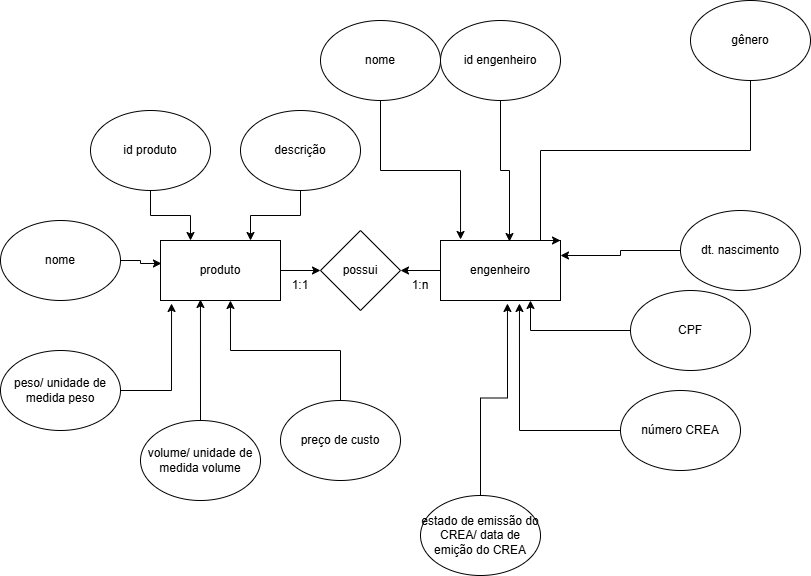

The diagram above was exported from draw.io. Its source (the exported page's mxGraphModel, read from the mxfile embedded in the PNG):
<mxGraphModel dx="1434" dy="772" grid="1" gridSize="10" guides="1" tooltips="1" connect="1" arrows="1" fold="1" page="1" pageScale="1" pageWidth="827" pageHeight="1169" math="0" shadow="0">
  <root>
    <mxCell id="0" />
    <mxCell id="1" parent="0" />
    <mxCell id="iEbb0bs-XdBEOiPxuZX3-6" style="edgeStyle=orthogonalEdgeStyle;rounded=0;orthogonalLoop=1;jettySize=auto;html=1;entryX=0;entryY=0.5;entryDx=0;entryDy=0;" parent="1" source="PQMBO1m3v8-BGMdd3L6S-1" target="iEbb0bs-XdBEOiPxuZX3-2" edge="1">
      <mxGeometry relative="1" as="geometry" />
    </mxCell>
    <mxCell id="PQMBO1m3v8-BGMdd3L6S-1" value="produto" style="rounded=0;whiteSpace=wrap;html=1;" parent="1" vertex="1">
      <mxGeometry x="180" y="250" width="120" height="60" as="geometry" />
    </mxCell>
    <mxCell id="iEbb0bs-XdBEOiPxuZX3-7" style="edgeStyle=orthogonalEdgeStyle;rounded=0;orthogonalLoop=1;jettySize=auto;html=1;entryX=1;entryY=0.5;entryDx=0;entryDy=0;" parent="1" source="PQMBO1m3v8-BGMdd3L6S-2" target="iEbb0bs-XdBEOiPxuZX3-2" edge="1">
      <mxGeometry relative="1" as="geometry" />
    </mxCell>
    <mxCell id="PQMBO1m3v8-BGMdd3L6S-2" value="engenheiro" style="rounded=0;whiteSpace=wrap;html=1;" parent="1" vertex="1">
      <mxGeometry x="460" y="250" width="120" height="60" as="geometry" />
    </mxCell>
    <mxCell id="xNVGM9o-48eHqYHMYbzQ-2" value="id engenheiro" style="ellipse;whiteSpace=wrap;html=1;" parent="1" vertex="1">
      <mxGeometry x="460" y="30" width="120" height="80" as="geometry" />
    </mxCell>
    <mxCell id="xNVGM9o-48eHqYHMYbzQ-4" value="1:n" style="text;html=1;align=center;verticalAlign=middle;whiteSpace=wrap;rounded=0;" parent="1" vertex="1">
      <mxGeometry x="410" y="280" width="60" height="30" as="geometry" />
    </mxCell>
    <mxCell id="xNVGM9o-48eHqYHMYbzQ-5" value="1:1" style="text;html=1;align=center;verticalAlign=middle;whiteSpace=wrap;rounded=0;" parent="1" vertex="1">
      <mxGeometry x="290" y="280" width="60" height="30" as="geometry" />
    </mxCell>
    <mxCell id="xNVGM9o-48eHqYHMYbzQ-12" style="edgeStyle=orthogonalEdgeStyle;rounded=0;orthogonalLoop=1;jettySize=auto;html=1;entryX=0.25;entryY=0;entryDx=0;entryDy=0;" parent="1" source="xNVGM9o-48eHqYHMYbzQ-6" target="PQMBO1m3v8-BGMdd3L6S-1" edge="1">
      <mxGeometry relative="1" as="geometry" />
    </mxCell>
    <mxCell id="xNVGM9o-48eHqYHMYbzQ-6" value="id produto" style="ellipse;whiteSpace=wrap;html=1;" parent="1" vertex="1">
      <mxGeometry x="110" y="120" width="120" height="80" as="geometry" />
    </mxCell>
    <mxCell id="xNVGM9o-48eHqYHMYbzQ-7" value="nome" style="ellipse;whiteSpace=wrap;html=1;" parent="1" vertex="1">
      <mxGeometry x="20" y="230" width="120" height="80" as="geometry" />
    </mxCell>
    <mxCell id="xNVGM9o-48eHqYHMYbzQ-8" value="peso/ unidade de medida peso" style="ellipse;whiteSpace=wrap;html=1;" parent="1" vertex="1">
      <mxGeometry x="20" y="360" width="120" height="80" as="geometry" />
    </mxCell>
    <mxCell id="xNVGM9o-48eHqYHMYbzQ-16" style="edgeStyle=orthogonalEdgeStyle;rounded=0;orthogonalLoop=1;jettySize=auto;html=1;entryX=0.333;entryY=0.983;entryDx=0;entryDy=0;entryPerimeter=0;" parent="1" source="xNVGM9o-48eHqYHMYbzQ-9" target="PQMBO1m3v8-BGMdd3L6S-1" edge="1">
      <mxGeometry relative="1" as="geometry">
        <mxPoint x="220" y="320" as="targetPoint" />
      </mxGeometry>
    </mxCell>
    <mxCell id="xNVGM9o-48eHqYHMYbzQ-9" value="volume/ unidade de medida volume" style="ellipse;whiteSpace=wrap;html=1;" parent="1" vertex="1">
      <mxGeometry x="160" y="430" width="120" height="80" as="geometry" />
    </mxCell>
    <mxCell id="xNVGM9o-48eHqYHMYbzQ-10" value="preço de custo" style="ellipse;whiteSpace=wrap;html=1;" parent="1" vertex="1">
      <mxGeometry x="300" y="410" width="120" height="80" as="geometry" />
    </mxCell>
    <mxCell id="xNVGM9o-48eHqYHMYbzQ-13" style="edgeStyle=orthogonalEdgeStyle;rounded=0;orthogonalLoop=1;jettySize=auto;html=1;entryX=0.75;entryY=0;entryDx=0;entryDy=0;" parent="1" source="xNVGM9o-48eHqYHMYbzQ-11" target="PQMBO1m3v8-BGMdd3L6S-1" edge="1">
      <mxGeometry relative="1" as="geometry" />
    </mxCell>
    <mxCell id="xNVGM9o-48eHqYHMYbzQ-11" value="descrição" style="ellipse;whiteSpace=wrap;html=1;" parent="1" vertex="1">
      <mxGeometry x="260" y="120" width="120" height="80" as="geometry" />
    </mxCell>
    <mxCell id="xNVGM9o-48eHqYHMYbzQ-14" style="edgeStyle=orthogonalEdgeStyle;rounded=0;orthogonalLoop=1;jettySize=auto;html=1;entryX=0.008;entryY=0.383;entryDx=0;entryDy=0;entryPerimeter=0;" parent="1" source="xNVGM9o-48eHqYHMYbzQ-7" target="PQMBO1m3v8-BGMdd3L6S-1" edge="1">
      <mxGeometry relative="1" as="geometry" />
    </mxCell>
    <mxCell id="xNVGM9o-48eHqYHMYbzQ-15" style="edgeStyle=orthogonalEdgeStyle;rounded=0;orthogonalLoop=1;jettySize=auto;html=1;entryX=0.092;entryY=1.05;entryDx=0;entryDy=0;entryPerimeter=0;" parent="1" source="xNVGM9o-48eHqYHMYbzQ-8" target="PQMBO1m3v8-BGMdd3L6S-1" edge="1">
      <mxGeometry relative="1" as="geometry" />
    </mxCell>
    <mxCell id="xNVGM9o-48eHqYHMYbzQ-17" style="edgeStyle=orthogonalEdgeStyle;rounded=0;orthogonalLoop=1;jettySize=auto;html=1;entryX=0.583;entryY=1;entryDx=0;entryDy=0;entryPerimeter=0;" parent="1" source="xNVGM9o-48eHqYHMYbzQ-10" target="PQMBO1m3v8-BGMdd3L6S-1" edge="1">
      <mxGeometry relative="1" as="geometry" />
    </mxCell>
    <mxCell id="xNVGM9o-48eHqYHMYbzQ-19" style="edgeStyle=orthogonalEdgeStyle;rounded=0;orthogonalLoop=1;jettySize=auto;html=1;entryX=0.575;entryY=0.017;entryDx=0;entryDy=0;entryPerimeter=0;" parent="1" source="xNVGM9o-48eHqYHMYbzQ-2" target="PQMBO1m3v8-BGMdd3L6S-2" edge="1">
      <mxGeometry relative="1" as="geometry" />
    </mxCell>
    <mxCell id="xNVGM9o-48eHqYHMYbzQ-33" style="edgeStyle=orthogonalEdgeStyle;rounded=0;orthogonalLoop=1;jettySize=auto;html=1;entryX=1;entryY=0;entryDx=0;entryDy=0;" parent="1" source="xNVGM9o-48eHqYHMYbzQ-20" target="PQMBO1m3v8-BGMdd3L6S-2" edge="1">
      <mxGeometry relative="1" as="geometry">
        <Array as="points">
          <mxPoint x="560" y="160" />
        </Array>
      </mxGeometry>
    </mxCell>
    <mxCell id="xNVGM9o-48eHqYHMYbzQ-20" value="gênero" style="ellipse;whiteSpace=wrap;html=1;" parent="1" vertex="1">
      <mxGeometry x="710" y="10" width="120" height="80" as="geometry" />
    </mxCell>
    <mxCell id="xNVGM9o-48eHqYHMYbzQ-28" style="edgeStyle=orthogonalEdgeStyle;rounded=0;orthogonalLoop=1;jettySize=auto;html=1;entryX=1;entryY=0.25;entryDx=0;entryDy=0;" parent="1" source="xNVGM9o-48eHqYHMYbzQ-21" target="PQMBO1m3v8-BGMdd3L6S-2" edge="1">
      <mxGeometry relative="1" as="geometry" />
    </mxCell>
    <mxCell id="xNVGM9o-48eHqYHMYbzQ-21" value="dt. nascimento" style="ellipse;whiteSpace=wrap;html=1;" parent="1" vertex="1">
      <mxGeometry x="700" y="220" width="120" height="80" as="geometry" />
    </mxCell>
    <mxCell id="xNVGM9o-48eHqYHMYbzQ-29" style="edgeStyle=orthogonalEdgeStyle;rounded=0;orthogonalLoop=1;jettySize=auto;html=1;entryX=0.75;entryY=1;entryDx=0;entryDy=0;" parent="1" source="xNVGM9o-48eHqYHMYbzQ-22" target="PQMBO1m3v8-BGMdd3L6S-2" edge="1">
      <mxGeometry relative="1" as="geometry" />
    </mxCell>
    <mxCell id="xNVGM9o-48eHqYHMYbzQ-22" value="CPF" style="ellipse;whiteSpace=wrap;html=1;" parent="1" vertex="1">
      <mxGeometry x="650" y="300" width="120" height="80" as="geometry" />
    </mxCell>
    <mxCell id="xNVGM9o-48eHqYHMYbzQ-23" value="número CREA" style="ellipse;whiteSpace=wrap;html=1;" parent="1" vertex="1">
      <mxGeometry x="640" y="400" width="120" height="80" as="geometry" />
    </mxCell>
    <mxCell id="xNVGM9o-48eHqYHMYbzQ-24" value="estado de emissão do CREA/ data de emição do CREA" style="ellipse;whiteSpace=wrap;html=1;" parent="1" vertex="1">
      <mxGeometry x="440" y="505" width="120" height="80" as="geometry" />
    </mxCell>
    <mxCell id="xNVGM9o-48eHqYHMYbzQ-27" style="edgeStyle=orthogonalEdgeStyle;rounded=0;orthogonalLoop=1;jettySize=auto;html=1;entryX=0.167;entryY=-0.017;entryDx=0;entryDy=0;entryPerimeter=0;" parent="1" source="xNVGM9o-48eHqYHMYbzQ-26" target="PQMBO1m3v8-BGMdd3L6S-2" edge="1">
      <mxGeometry relative="1" as="geometry">
        <mxPoint x="430" y="270" as="targetPoint" />
      </mxGeometry>
    </mxCell>
    <mxCell id="xNVGM9o-48eHqYHMYbzQ-26" value="nome" style="ellipse;whiteSpace=wrap;html=1;" parent="1" vertex="1">
      <mxGeometry x="340" y="30" width="120" height="80" as="geometry" />
    </mxCell>
    <mxCell id="xNVGM9o-48eHqYHMYbzQ-31" style="edgeStyle=orthogonalEdgeStyle;rounded=0;orthogonalLoop=1;jettySize=auto;html=1;entryX=0.558;entryY=1.05;entryDx=0;entryDy=0;entryPerimeter=0;" parent="1" source="xNVGM9o-48eHqYHMYbzQ-24" target="PQMBO1m3v8-BGMdd3L6S-2" edge="1">
      <mxGeometry relative="1" as="geometry" />
    </mxCell>
    <mxCell id="xNVGM9o-48eHqYHMYbzQ-32" style="edgeStyle=orthogonalEdgeStyle;rounded=0;orthogonalLoop=1;jettySize=auto;html=1;entryX=0.658;entryY=1.05;entryDx=0;entryDy=0;entryPerimeter=0;" parent="1" source="xNVGM9o-48eHqYHMYbzQ-23" target="PQMBO1m3v8-BGMdd3L6S-2" edge="1">
      <mxGeometry relative="1" as="geometry" />
    </mxCell>
    <mxCell id="iEbb0bs-XdBEOiPxuZX3-2" value="possui" style="rhombus;whiteSpace=wrap;html=1;" parent="1" vertex="1">
      <mxGeometry x="340" y="240" width="80" height="80" as="geometry" />
    </mxCell>
  </root>
</mxGraphModel>